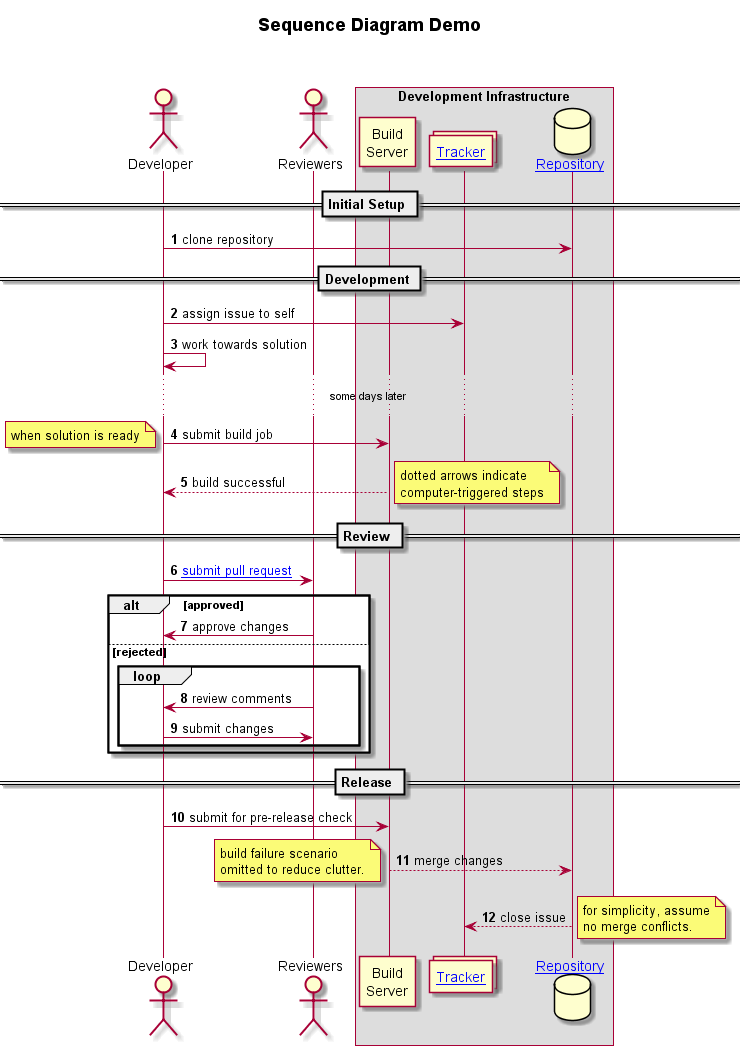

The diagram above was rendered by PlantUML. Its source (embedded in the PNG):
@startuml
title **Sequence Diagram Demo**\n\n

actor Developer as Dev
actor Reviewers

box Development Infrastructure
    participant "Build\nServer" as Build
    collections "[[https://github.com/dragondive/hebi/issues Tracker]]" as Tracker
    database "[[https://github.com/dragondive/hebi Repository]]" as Repository
end box

autonumber
== Initial Setup ==
Dev -> Repository : clone repository

== Development ==
Dev -> Tracker : assign issue to self
Dev -> Dev : work towards solution

... some days later ...

Dev -> Build : submit build job
note left: when solution is ready

Build --> Dev : build successful
note right: dotted arrows indicate\ncomputer-triggered steps

== Review ==
Dev ->  Reviewers : [[https://github.com/dragondive/hebi/compare submit pull request]]
alt approved
    Reviewers -> Dev : approve changes
else rejected
    loop
        Dev <- Reviewers : review comments
        Dev -> Reviewers : submit changes
    end loop
end alt

== Release ==
Dev -> Build : submit for pre-release check
Build --> Repository : merge changes
note left: build failure scenario\nomitted to reduce clutter.

Repository --> Tracker : close issue
note right: for simplicity, assume\nno merge conflicts.
@enduml